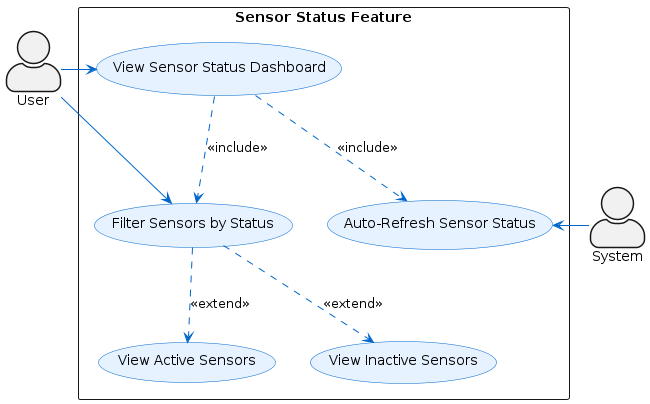

The diagram above was rendered by PlantUML. Its source (embedded in the PNG):
@startuml
skinparam actorStyle awesome
skinparam usecaseArrowColor #0066CC
skinparam usecaseBorderColor #0066CC
skinparam usecaseBackgroundColor #E6F2FF

actor "User" as user
actor "System" as system

rectangle "Sensor Status Feature" {
  usecase "View Sensor Status Dashboard" as UC1
  usecase "Filter Sensors by Status" as UC2
  usecase "View Active Sensors" as UC3
  usecase "View Inactive Sensors" as UC4
  usecase "Auto-Refresh Sensor Status" as UC5
}

' Position user on the left
user -right-> UC1
user -right-> UC2


' Position system on the right
UC5 <-right- system

UC1 ..> UC2 : <<include>>
UC2 ..> UC3 : <<extend>>
UC2 ..> UC4 : <<extend>>
UC1 ..> UC5 : <<include>>
@enduml